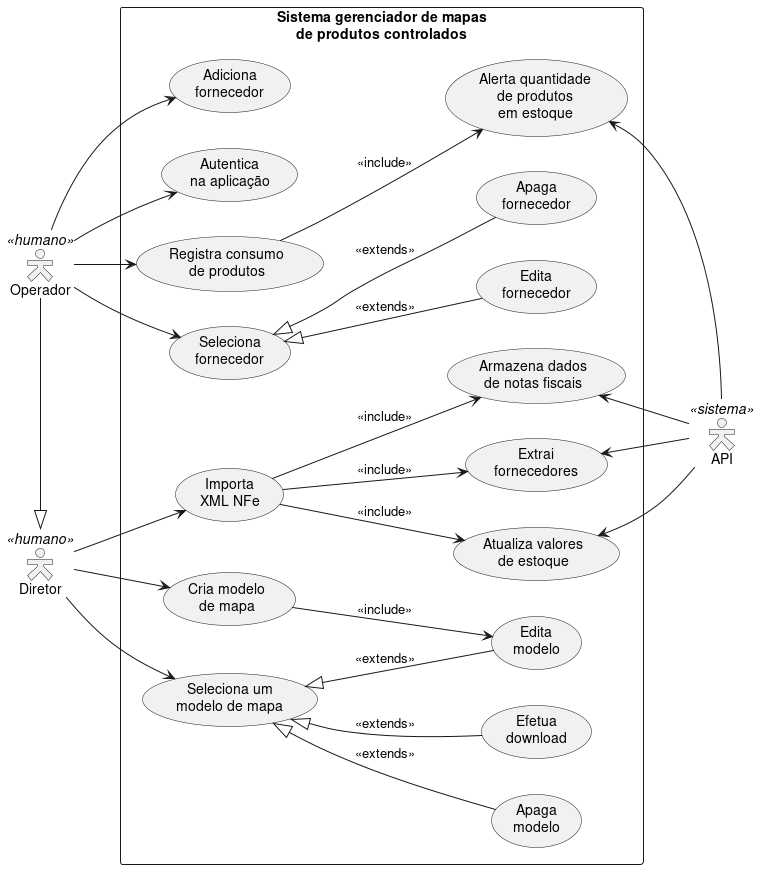

The diagram above was rendered by PlantUML. Its source (embedded in the PNG):
@startuml controlled_map_generator_use_case_diagram
left to right direction
skinparam packageStyle rect
skinparam actorStyle hollow

actor Diretor <<humano>>
actor Operador <<humano>>
actor API <<sistema>>

Diretor <|-left- Operador

package "Sistema gerenciador de mapas\nde produtos controlados" {
    usecase "Cria modelo\nde mapa" as UC1
    usecase "Edita\nmodelo" as UC2
    usecase "Apaga\nmodelo" as UC3
    usecase "Seleciona um\nmodelo de mapa" as UC4
    usecase "Efetua\ndownload" as UC5
    usecase "Armazena dados\nde notas fiscais" as UC7
    usecase "Atualiza valores\nde estoque" as UC8
    usecase "Extrai\nfornecedores" as UC9
    usecase "Importa\nXML NFe" as UC10
    usecase "Registra consumo\nde produtos" as UC11
    usecase "Edita\nfornecedor" as UC12
    usecase "Apaga\nfornecedor" as UC13
    usecase "Seleciona\nfornecedor" as UC14
    usecase "Adiciona\nfornecedor" as UC15
    usecase "Autentica\nna aplicação" as UC16
    usecase "Alerta quantidade\nde produtos\nem estoque" as UC17
}

Diretor --> UC1
Diretor --> UC4
Diretor --> UC10

UC4 <|-- UC2 : <<extends>>
UC4 <|-- UC3 : <<extends>>
UC4 <|-- UC5 : <<extends>>

UC1 --> UC2 : <<include>>

UC10 --> UC7 : <<include>>
UC10 --> UC8 : <<include>>
UC10 --> UC9 : <<include>>

Operador --> UC11
Operador --> UC14
Operador --> UC15
Operador --> UC16

UC11 --> UC17 : <<include>>

UC14 <|-- UC12 : <<extends>>
UC14 <|-- UC13 : <<extends>>

API -up-> UC7
API -up-> UC8
API -up-> UC9
API -up-> UC17

@enduml